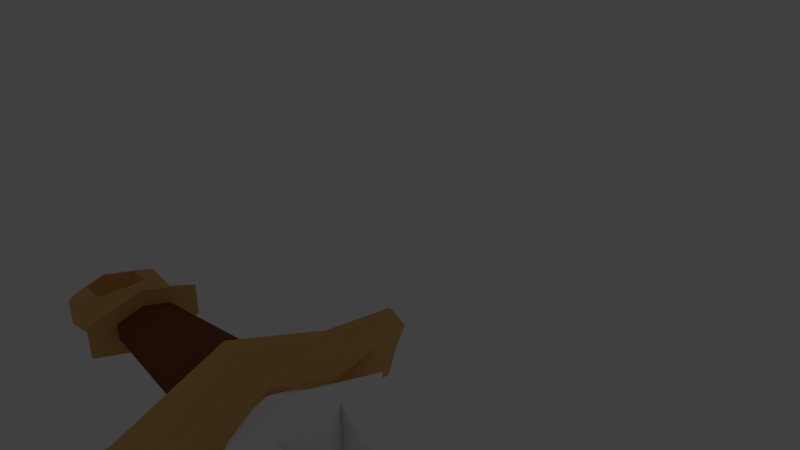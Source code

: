 # Source: SwordsMore.blend  (saved by Blender 2.77.0; exported with 4.5.12 LTS)
import bpy
from mathutils import Matrix  # noqa: F401  (used for matrix-valued properties, if any)

bpy.ops.wm.read_factory_settings(use_empty=True)
scene = bpy.context.scene
scene.name = 'Scene'

# ---- collections
col_collection_1 = bpy.data.collections.new('Collection 1'); scene.collection.children.link(col_collection_1)
col_collection_1.hide_render = True
col_collection_1.hide_viewport = True
col_collection_2 = bpy.data.collections.new('Collection 2'); scene.collection.children.link(col_collection_2)

# ---- materials (node trees are filled in below, after node groups)
mat_swordhilt = bpy.data.materials.new('SwordHilt')
mat_swordhilt.alpha_threshold = 0.0
mat_swordhilt.use_transparent_shadow = False
mat_swordhilt.diffuse_color = (0.8, 0.4675, 0.155, 1.0)
mat_swordhilt.roughness = 0.5
mat_swordwhite = bpy.data.materials.new('SwordWhite')
mat_swordwhite.alpha_threshold = 0.0
mat_swordwhite.use_transparent_shadow = False
mat_swordwhite.diffuse_color = (1.0, 1.0, 1.0, 1.0)
mat_swordwhite.roughness = 0.5
mat_swordgrip = bpy.data.materials.new('SwordGrip')
mat_swordgrip.alpha_threshold = 0.0
mat_swordgrip.use_transparent_shadow = False
mat_swordgrip.diffuse_color = (0.2266, 0.08545, 0.03616, 1.0)
mat_swordgrip.roughness = 0.5
mat_swordenchanted = bpy.data.materials.new('SwordEnchanted')
mat_swordenchanted.alpha_threshold = 0.0
mat_swordenchanted.use_transparent_shadow = False
mat_swordenchanted.diffuse_color = (0.8, 0.01691, 0.0, 1.0)
mat_swordenchanted.roughness = 0.5

# ---- material node trees

# ---- world
world_world = bpy.data.worlds.new('World'); scene.world = world_world
world_world.color = (0.05088, 0.05088, 0.05088)
world_world.use_sun_shadow = False
world_world.sun_shadow_jitter_overblur = 0.0
world_world.cycles.sampling_method = 'MANUAL'

# ---- cameras
cam_camera = bpy.data.cameras.new('Camera')
cam_camera.clip_end = 100.0
cam_camera.lens = 35.0
cam_camera.sensor_width = 32.0
cam_camera.sensor_height = 18.0
cam_camera.ortho_scale = 7.314
cam_camera.dof.focus_distance = 0.0
cam_camera.dof.aperture_fstop = 128.0

# ---- lights
light_lamp = bpy.data.lights.new('Lamp', 'POINT')
light_lamp.transmission_factor = 0.0
light_lamp.cutoff_distance = 30.0
light_lamp.energy = 100.0
light_lamp.shadow_buffer_clip_start = 1.001
light_lamp.shadow_soft_size = 0.1
light_lamp.shadow_maximum_resolution = 0.006
light_lamp.use_absolute_resolution = True

# ---- meshes
me_cylinder = bpy.data.meshes.new('Cylinder')
me_cylinder.from_pydata([(-1.947, 0.3502, 0.1113), (6.176, 0.3502, 0.1113), (-1.947, 0.2046, -0.6408), (6.176, 0.2046, -0.6408), (-1.947, -0.08648, -0.6408), (6.176, -0.08648, -0.6408), (-1.947, -0.232, 0.1113), (6.176, -0.232, 0.1113), (-1.947, -0.08648, 0.8278), (6.772, -0.08648, 0.3232), (-1.947, 0.2046, 0.8278), (6.772, 0.2046, 0.3232), (7.516, 0.1337, -0.2832), (7.516, 0.2084, 0.1113), (7.516, -0.01559, -0.2832), (7.516, -0.09025, 0.1113), (7.516, -0.01559, 0.2123), (7.516, 0.1337, 0.2123), (3.688, -0.2512, 0.7571), (7.967, 0.05907, 0.1113), (4.988, -0.232, 0.1113), (4.988, -0.08648, -0.6408), (4.988, 0.2046, -0.6408), (4.988, 0.3502, 0.1113), (3.688, 0.3694, 0.7571), (-1.947, 0.6714, 0.1113), (-1.947, 0.3652, -1.711), (-1.947, -0.2471, -1.711), (-1.947, -0.5533, 0.1113), (-1.947, -0.2471, 1.933), (-1.947, 0.3652, 1.933), (-2.374, 0.6714, 0.1113), (-2.374, 0.3652, -1.711), (-2.374, -0.2471, -1.711), (-2.374, -0.5533, 0.1113), (-2.374, -0.2471, 1.933), (-2.374, 0.3652, 1.933), (-2.42, 0.5197, 0.1113), (-2.42, 0.2894, -0.5685), (-2.42, -0.1712, -0.5685), (-2.42, -0.4015, 0.1113), (-2.42, -0.1712, 0.791), (-2.42, 0.2894, 0.791), (-5.107, 0.3791, 0.1113), (-5.107, 0.2191, -0.3609), (-5.107, -0.1009, -0.3609), (-5.107, -0.2609, 0.1113), (-5.107, -0.1009, 0.5835), (-5.107, 0.2191, 0.5835), (-2.107, -0.01718, 2.324), (-2.107, 0.1353, 2.324), (-2.214, -0.01718, 2.324), (-2.214, 0.1353, 2.324), (-2.106, 0.1371, -2.073), (-2.106, -0.01896, -2.073), (-2.215, 0.1371, -2.073), (-2.215, -0.01896, -2.073), (-2.879, 0.2396, 0.6441), (-2.879, -0.1215, 0.6441), (-2.879, -0.302, 0.1113), (-2.879, -0.1215, -0.4216), (-2.879, 0.2396, -0.4216), (-2.879, 0.4202, 0.1113), (-3.89, 0.1713, 0.4426), (-3.89, -0.1655, 0.1113), (-3.89, 0.1713, -0.2201), (-3.89, -0.05321, 0.4426), (-3.89, -0.05321, -0.2201), (-3.89, 0.2836, 0.1113), (-4.831, 0.1705, 0.4401), (-4.831, -0.1638, 0.1113), (-4.831, 0.1705, -0.2176), (-4.831, -0.05235, 0.4401), (-4.831, -0.05235, -0.2176), (-4.831, 0.2819, 0.1113), (5.219, 0.3502, 0.1113), (4.288, 0.3373, 0.6727), (4.288, -0.2192, 0.6727), (5.219, -0.232, 0.1113), (5.219, -0.08648, -0.6408), (5.219, 0.2046, -0.6408), (-1.947, -0.1392, -0.4408), (-1.947, -0.1878, -0.1521), (6.176, -0.1878, -0.1521), (6.176, -0.1392, -0.4408), (7.516, -0.06755, -0.02384), (7.516, -0.04266, -0.1719), (4.988, -0.1392, -0.4408), (4.988, -0.1878, -0.1521), (-1.947, -0.3581, -1.05), (-1.947, -0.4602, -0.4427), (-2.374, -0.3581, -1.05), (-2.374, -0.4602, -0.4427), (-2.42, -0.2547, -0.322), (-2.42, -0.3315, -0.09544), (-5.107, -0.1589, -0.1897), (-5.107, -0.2123, -0.03234), (-2.879, -0.2471, -0.05079), (-2.879, -0.1869, -0.2284), (-3.89, -0.1313, 0.01049), (-3.89, -0.09392, -0.09997), (-4.831, -0.1299, 0.01126), (-4.831, -0.09275, -0.09836), (5.219, -0.1392, -0.4408), (5.219, -0.1878, -0.1521), (2.142, 0.2046, -0.6408), (1.375, 0.2046, -0.6408), (2.142, -0.08648, -0.6408), (1.375, -0.08648, -0.6408), (2.142, -0.232, 0.1113), (1.375, -0.232, 0.1113), (1.375, -0.1836, 0.7861), (1.042, -0.1287, 0.8097), (1.375, 0.3017, 0.7861), (1.042, 0.2468, 0.8097), (1.375, 0.3502, 0.1113), (2.142, 0.3502, 0.1113), (2.142, -0.1392, -0.4408), (1.375, -0.1392, -0.4408), (2.142, -0.1878, -0.1521), (1.375, -0.1878, -0.1521), (0.2296, 0.2046, -0.6408), (0.2296, -0.08648, -0.6408), (0.2296, -0.232, 0.1113), (0.01138, -0.1141, 0.816), (0.01138, 0.2323, 0.816), (0.2296, -0.1392, -0.4408), (0.2296, -0.1878, -0.1521), (0.2296, 0.3502, 0.1113), (-0.3057, 0.2046, -0.6408), (-0.3057, -0.08648, -0.6408), (-0.3057, -0.232, 0.1113), (-0.4702, -0.1073, 0.8189), (-0.4702, 0.2255, 0.8189), (-0.3057, -0.1392, -0.4408), (-0.3057, -0.1878, -0.1521), (-0.3057, 0.3502, 0.1113)], [], [(75, 1, 3, 80), (80, 3, 5, 79), (104, 83, 7, 78), (78, 7, 9, 77), (84, 5, 14, 86), (77, 9, 11, 76), (76, 11, 1, 75), (6, 8, 29, 28), (16, 15, 19), (1, 11, 17, 13), (9, 7, 15, 16), (5, 3, 12, 14), (11, 9, 16, 17), (3, 1, 13, 12), (119, 88, 20, 109), (14, 12, 19), (17, 16, 19), (15, 85, 86, 14, 19), (12, 13, 19), (13, 17, 19), (109, 20, 18, 111), (111, 18, 24, 113), (113, 24, 23, 116), (105, 22, 21, 107), (116, 23, 22, 105), (29, 30, 50, 49), (2, 4, 27, 26), (8, 10, 30, 29), (0, 2, 26, 25), (82, 6, 28, 90), (10, 0, 25, 30), (36, 31, 37, 42), (90, 28, 34, 92), (25, 26, 32, 31), (30, 25, 31, 36), (28, 29, 35, 34), (33, 32, 55, 56), (72, 69, 48, 47), (34, 35, 41, 40), (32, 33, 39, 38), (35, 36, 42, 41), (92, 34, 40, 94), (31, 32, 38, 37), (43, 44, 45, 95, 96, 46, 47, 48), (101, 70, 46, 96), (74, 71, 44, 43), (69, 74, 43, 48), (70, 72, 47, 46), (71, 73, 45, 44), (49, 50, 52, 51), (30, 36, 52, 50), (36, 35, 51, 52), (35, 29, 49, 51), (53, 54, 56, 55), (32, 26, 53, 55), (26, 27, 54, 53), (27, 33, 56, 54), (38, 39, 60, 61), (40, 41, 58, 59), (42, 37, 62, 57), (37, 38, 61, 62), (94, 40, 59, 97), (41, 42, 57, 58), (61, 60, 67, 65), (59, 58, 66, 64), (57, 62, 68, 63), (62, 61, 65, 68), (97, 59, 64, 99), (58, 57, 63, 66), (65, 67, 73, 71), (64, 66, 72, 70), (63, 68, 74, 69), (68, 65, 71, 74), (99, 64, 70, 101), (66, 63, 69, 72), (24, 76, 75, 23), (18, 77, 76, 24), (20, 78, 77, 18), (88, 104, 78, 20), (22, 80, 79, 21), (23, 75, 80, 22), (21, 79, 103, 87), (87, 103, 104, 88), (67, 100, 102, 73), (100, 99, 101, 102), (60, 98, 100, 67), (98, 97, 99, 100), (39, 93, 98, 60), (93, 94, 97, 98), (73, 102, 95, 45), (102, 101, 96, 95), (33, 91, 93, 39), (91, 92, 94, 93), (27, 89, 91, 33), (89, 90, 92, 91), (4, 81, 89, 27), (81, 82, 90, 89), (107, 21, 87, 117), (117, 87, 88, 119), (7, 83, 85, 15), (83, 84, 86, 85), (79, 5, 84, 103), (103, 84, 83, 104), (126, 118, 120, 127), (118, 117, 119, 120), (122, 108, 118, 126), (108, 107, 117, 118), (128, 115, 106, 121), (115, 116, 105, 106), (121, 106, 108, 122), (106, 105, 107, 108), (125, 114, 115, 128), (114, 113, 116, 115), (124, 112, 114, 125), (112, 111, 113, 114), (123, 110, 112, 124), (110, 109, 111, 112), (127, 120, 110, 123), (120, 119, 109, 110), (135, 127, 123, 131), (131, 123, 124, 132), (132, 124, 125, 133), (133, 125, 128, 136), (129, 121, 122, 130), (136, 128, 121, 129), (130, 122, 126, 134), (134, 126, 127, 135), (81, 134, 135, 82), (4, 130, 134, 81), (0, 136, 129, 2), (2, 129, 130, 4), (10, 133, 136, 0), (8, 132, 133, 10), (6, 131, 132, 8), (82, 135, 131, 6)])
me_cylinder.polygons.foreach_set('material_index', [1, 1, 1, 1, 1, 1, 1, 0, 3, 1, 1, 1, 1, 1, 1, 3, 3, 3, 3, 3, 1, 1, 1, 1, 1, 0, 0, 0, 0, 0, 0, 0, 0, 0, 0, 0, 0, 0, 0, 0, 0, 0, 0, 0, 0, 0, 0, 0, 0, 0, 0, 0, 0, 0, 0, 0, 0, 2, 2, 2, 2, 2, 2, 2, 2, 2, 2, 2, 2, 2, 2, 2, 2, 2, 2, 3, 3, 3, 3, 3, 3, 3, 3, 2, 2, 2, 2, 2, 2, 0, 0, 0, 0, 0, 0, 0, 0, 1, 1, 1, 1, 1, 1, 1, 3, 1, 3, 1, 3, 1, 3, 1, 3, 1, 3, 1, 3, 1, 3, 3, 3, 3, 3, 3, 3, 3, 3, 1, 1, 1, 1, 1, 1, 1, 1])
me_cylinder.materials.append(mat_swordhilt)
me_cylinder.materials.append(mat_swordwhite)
me_cylinder.materials.append(mat_swordgrip)
me_cylinder.materials.append(mat_swordenchanted)
me_cylinder.use_remesh_preserve_volume = False
me_cylinder.use_remesh_preserve_attributes = False
me_cylinder.use_mirror_vertex_groups = False
me_cylinder.update()
me_cylinder_004 = bpy.data.meshes.new('Cylinder.004')
me_cylinder_004.from_pydata([(2.336, 0.0003541, -0.3262), (2.336, -0.5576, -0.1631), (0.3631, -0.3699, -0.1082), (0.3631, 0.0003536, -0.2165), (2.336, 0.5583, -0.1631), (0.3631, 0.3706, -0.1082), (2.336, -0.5576, 0.1631), (0.3631, -0.3699, 0.1082), (0.3631, -0.7464, -0.2183), (0.3631, 0.0003535, -0.4366), (2.336, 0.5583, 0.1631), (0.3631, 0.3706, 0.1082), (0.3631, 0.7471, -0.2183), (2.336, 0.0003544, 0.3262), (0.3631, 0.0003536, 0.2165), (0.3631, -0.7464, 0.2183), (0.06052, -0.5392, -0.1577), (0.06052, 0.0003536, -0.3155), (0.3631, 0.7471, 0.2183), (0.06052, 0.5399, -0.1577), (0.3631, 0.0003536, 0.4366), (0.06052, -0.5392, 0.1577), (-0.4783, -0.5947, -0.174), (-0.4783, -0.3245, -0.253), (-0.1891, -0.3245, -0.2355), (-0.02412, -0.0009731, -0.3202), (-0.0248, 0.0003536, -0.3206), (0.06052, 0.5399, 0.1577), (-0.1891, 0.3226, -0.2363), (-0.4783, 0.3226, -0.2537), (-0.4783, 0.5954, -0.174), (0.06052, 0.0003537, 0.3155), (-0.4783, -0.5947, 0.174), (-0.7124, -0.3763, -0.1101), (-0.7124, 0.0003537, -0.2202), (-0.6835, 0.0003536, -0.236), (-0.6841, -0.000973, -0.2353), (-0.5191, -0.3245, -0.2307), (-0.4783, 0.5954, 0.174), (-0.5191, 0.3226, -0.2315), (-0.7124, 0.377, -0.1101), (-0.0248, 0.0003537, 0.3206), (-0.02412, -0.000973, 0.3202), (-0.1891, -0.3245, 0.2355), (-0.4783, -0.3245, 0.253), (-0.7124, -0.3763, 0.1101), (-0.8277, -0.1029, -0.03019), (-0.8277, 0.0003538, -0.06038), (-0.4783, 0.3226, 0.2537), (-0.1891, 0.3226, 0.2363), (-0.7124, 0.377, 0.1101), (-0.8277, 0.1036, -0.03019), (-0.5191, -0.3245, 0.2307), (-0.6841, -0.000973, 0.2353), (-0.6835, 0.0003537, 0.236), (-0.7124, 0.0003537, 0.2202), (-0.8277, -0.1029, 0.03019), (-0.8277, 0.0003538, 0.06038), (-0.8277, 0.1036, 0.03019), (-0.5191, 0.3226, 0.2315)], [], [(0, 1, 2, 3), (4, 0, 3, 5), (0, 4, 1), (1, 6, 7, 2), (3, 2, 8, 9), (10, 4, 5, 11), (5, 3, 9, 12), (1, 4, 10, 6), (6, 13, 14, 7), (2, 7, 15, 8), (9, 8, 16, 17), (13, 10, 11, 14), (11, 5, 12, 18), (12, 9, 17, 19), (13, 6, 10), (7, 14, 20, 15), (8, 15, 21, 16), (17, 16, 22, 23, 24, 25, 26), (14, 11, 18, 20), (18, 12, 19, 27), (19, 17, 26, 28, 29, 30), (15, 20, 31, 21), (16, 21, 32, 22), (23, 22, 33, 34, 35, 36, 37), (20, 18, 27, 31), (27, 19, 30, 38), (30, 29, 39, 35, 34, 40), (21, 31, 41, 42, 43, 44, 32), (22, 32, 45, 33), (34, 33, 46, 47), (31, 27, 38, 48, 49, 41), (38, 30, 40, 50), (40, 34, 47, 51), (32, 44, 52, 53, 54, 55, 45), (33, 45, 56, 46), (57, 58, 51, 47, 46, 56), (48, 38, 50, 55, 54, 59), (50, 40, 51, 58), (45, 55, 57, 56), (55, 50, 58, 57), (42, 41, 49, 28, 26, 25), (43, 42, 25, 24), (49, 48, 59, 39, 29, 28), (52, 44, 43, 24, 23, 37), (59, 54, 53, 36, 35, 39), (53, 52, 37, 36)])
me_cylinder_004.polygons.foreach_set('material_index', [0, 0, 0, 0, 1, 0, 1, 0, 0, 1, 1, 0, 1, 1, 0, 1, 1, 1, 1, 1, 1, 1, 1, 1, 1, 1, 1, 1, 1, 1, 1, 1, 1, 1, 1, 1, 1, 1, 1, 1, 1, 1, 1, 1, 1, 1])
me_cylinder_004.materials.append(mat_swordgrip)
me_cylinder_004.materials.append(mat_swordhilt)
me_cylinder_004.use_remesh_preserve_volume = False
me_cylinder_004.use_remesh_preserve_attributes = False
me_cylinder_004.use_mirror_vertex_groups = False
me_cylinder_004.update()
me_cylinder_003 = bpy.data.meshes.new('Cylinder.003')
me_cylinder_003.from_pydata([(0.4372, 0.03992, 0.2378), (0.4372, 0.884, 0.1177), (0.4372, 0.884, -0.1226), (0.4372, 0.03992, -0.2428), (0.4372, -0.8041, -0.1226), (0.4372, -0.8041, 0.1177), (0.4372, -2.417, -0.3523), (0.4372, 0.03992, -0.7021), (0.4372, 2.497, -0.3523), (0.4372, 2.497, 0.3473), (0.4372, 0.03992, 0.6971), (0.4372, -2.417, 0.3473), (-0.04829, -3.017, 0.4327), (-0.04829, 0.03992, 0.8678), (-0.04829, -3.017, -0.4376), (-0.04829, 0.03992, -0.8728), (-0.04829, 3.097, -0.4376), (-0.04829, 3.097, 0.4327), (-0.5424, -3.765, 0.1758), (-0.4164, 0.03992, 1.081), (-0.5424, -3.765, -0.1808), (-0.4164, 0.03992, -1.086), (-0.5463, 3.845, -0.1697), (-0.5463, 3.845, 0.1647), (-0.6662, -3.765, 0.1758), (-0.7923, 0.03992, 1.081), (-0.6662, -3.765, -0.1808), (-0.7923, 0.03992, -1.086), (-0.6623, 3.845, -0.1697), (-0.6623, 3.845, 0.1647), (-0.7923, -0.5787, 0.08558), (-0.7923, 0.03992, 0.1737), (-0.7923, -0.5787, -0.09055), (-0.7923, 0.03992, -0.1786), (-0.7923, 0.6586, -0.09055), (-0.7923, 0.6586, 0.08558), (0.8053, 0.6614, -0.1543), (0.8053, 1.849, -0.4445), (0.3198, 2.291, -0.5524), (-0.144, 2.842, -0.4113), (-0.3285, 2.842, -0.4113), (-0.4242, 0.4954, -0.1138), (0.8053, 0.4651, 0.1773), (0.8053, 1.278, 0.5209), (0.3198, 1.58, 0.6486), (-0.1137, 1.957, 0.6194), (-0.3587, 1.957, 0.6194), (-0.4242, 0.3516, 0.1293), (0.8053, 0.884, -0.02477), (0.8053, 2.497, -0.06737), (0.3198, 3.097, -0.0832), (-0.1782, 3.845, -0.0335), (-0.2943, 3.845, -0.0335), (-0.4242, 0.6586, -0.01882), (0.8523, -0.5586, 0.1526), (0.8523, -1.703, 0.449), (0.3668, -2.128, 0.5592), (-0.09071, -2.658, 0.439), (-0.2878, -2.658, 0.439), (-0.3772, -0.3988, 0.1112), (0.8523, -0.8041, -0.002485), (0.8523, -2.417, -0.002485), (0.3668, -3.017, -0.002485), (-0.1274, -3.765, -0.002485), (-0.2511, -3.765, -0.002485), (-0.3772, -0.5787, -0.002485), (0.8523, -0.7357, -0.1675), (0.8523, -1.746, -0.483), (0.3668, -2.122, -0.6002), (-0.08028, -2.59, -0.5189), (-0.2982, -2.59, -0.5189), (-0.3772, -0.5945, -0.1235)], [], [(54, 0, 10, 55), (60, 5, 11, 61), (48, 2, 8, 49), (66, 4, 6, 67), (43, 9, 17, 44), (36, 3, 7, 37), (42, 1, 9, 43), (44, 17, 23, 45), (37, 7, 15, 38), (55, 10, 13, 56), (49, 8, 16, 50), (67, 6, 14, 68), (61, 11, 12, 62), (51, 22, 28, 52), (38, 15, 21, 39), (62, 12, 18, 63), (50, 16, 22, 51), (68, 14, 20, 69), (56, 13, 19, 57), (40, 27, 33, 41), (69, 20, 26, 70), (57, 19, 25, 58), (45, 23, 29, 46), (39, 21, 27, 40), (63, 18, 24, 64), (64, 24, 30, 65), (52, 28, 34, 53), (70, 26, 32, 71), (58, 25, 31, 59), (46, 29, 35, 47), (22, 39, 40, 28), (28, 40, 41, 34), (16, 38, 39, 22), (8, 37, 38, 16), (2, 36, 37, 8), (25, 46, 47, 31), (19, 45, 46, 25), (13, 44, 45, 19), (0, 42, 43, 10), (10, 43, 44, 13), (29, 52, 53, 35), (17, 50, 51, 23), (23, 51, 52, 29), (9, 49, 50, 17), (1, 48, 49, 9), (24, 58, 59, 30), (18, 57, 58, 24), (12, 56, 57, 18), (11, 55, 56, 12), (5, 54, 55, 11), (26, 64, 65, 32), (20, 63, 64, 26), (14, 62, 63, 20), (6, 61, 62, 14), (4, 60, 61, 6), (27, 70, 71, 33), (21, 69, 70, 27), (15, 68, 69, 21), (7, 67, 68, 15), (3, 66, 67, 7)])
me_cylinder_003.materials.append(mat_swordhilt)
me_cylinder_003.use_remesh_preserve_volume = False
me_cylinder_003.use_remesh_preserve_attributes = False
me_cylinder_003.use_mirror_vertex_groups = False
me_cylinder_003.update()
me_cylinder_002 = bpy.data.meshes.new('Cylinder.002')
me_cylinder_002.from_pydata([(4.976, -0.02571, 0.4977), (4.976, 0.8403, 0.2445), (-0.9841, 0.8403, 0.2445), (-0.9841, 0.4822, 0.3492), (1.27, 0.03333, 0.4804), (1.134, 0.03611, 0.4796), (-0.9841, -0.8917, 0.2445), (4.976, -0.8917, 0.2445), (1.27, -0.02665, 0.4974), (-0.9841, -0.4761, 0.366), (6.872, -0.02571, 0.1265), (6.872, 0.2056, 0.05891), (4.976, 0.8403, -0.2619), (-0.9841, 0.8403, -0.2619), (-1.317, 0.3514, 0.5811), (-1.366, 0.4118, 0.5923), (-1.47, 0.5739, 0.6051), (-1.727, 1.58, 0.4606), (-1.727, -0.02571, 0.93), (-1.112, -0.02571, 0.5718), (-1.473, -0.5731, 0.6223), (-1.727, -1.631, 0.4606), (-0.9841, -0.8917, -0.2619), (4.976, -0.8917, -0.2619), (6.872, -0.257, 0.05891), (6.872, 0.2056, -0.07635), (7.417, -0.02571, -0.008722), (-1.727, 1.58, -0.4781), (4.976, -0.02571, -0.5151), (1.134, 0.03611, -0.497), (1.27, 0.03333, -0.4978), (-0.9841, 0.4822, -0.3666), (-1.089, 0.008235, 0.4909), (-1.089, 0.008234, -0.5083), (-1.345, 0.381, -0.6064), (-1.94, 0.8051, 0.2342), (-1.94, -0.02571, 0.4771), (-1.727, -1.631, -0.4781), (-1.94, -0.8565, 0.2342), (-0.9841, -0.4761, -0.3834), (1.27, -0.02665, -0.5148), (6.872, -0.257, -0.07635), (6.872, -0.02571, -0.144), (-1.47, 0.5739, -0.6225), (-1.112, -0.02571, -0.5893), (-1.727, -0.02571, -0.9474), (-1.94, 0.8051, -0.2516), (-2.138, 0.9593, 0.2793), (-2.138, -0.02571, 0.5673), (-1.473, -0.5731, -0.6398), (-1.94, -0.8565, -0.2516), (-2.138, -1.011, 0.2793), (-1.94, -0.02571, -0.4945), (-2.138, 0.9593, -0.2967), (-2.32, 0.9593, 0.2793), (-2.32, -0.02571, 0.5673), (-2.138, -1.011, -0.2967), (-2.32, -1.011, 0.2793), (-2.138, -0.02571, -0.5847), (-2.32, 0.9593, -0.2967), (-2.486, 0.7355, 0.2138), (-2.486, -0.02571, 0.4364), (-2.32, -1.011, -0.2967), (-2.486, -0.7869, 0.2138), (-2.32, -0.02571, -0.5847), (-2.486, 0.7355, -0.2313), (-2.486, -0.7869, -0.2313), (-2.486, -0.02571, -0.4538)], [], [(8, 0, 1, 2, 3, 4, 5), (6, 7, 0, 8, 9), (1, 0, 10, 11), (2, 1, 12, 13), (14, 15, 16, 3, 2, 17, 18, 19, 32), (6, 9, 20, 19, 18, 21), (22, 23, 7, 6), (0, 7, 24, 10), (12, 1, 11, 25), (11, 10, 26), (2, 13, 27, 17), (13, 12, 28, 40, 29, 30, 31), (16, 31, 3), (33, 34, 15, 14, 32), (43, 31, 16), (18, 17, 35, 36), (22, 6, 21, 37), (21, 18, 36, 38), (40, 28, 23, 22, 39), (7, 23, 41, 24), (10, 24, 26), (28, 12, 25, 42), (25, 11, 26), (16, 34, 43), (17, 27, 46, 35), (36, 35, 47, 48), (39, 22, 37, 45, 44, 49), (37, 21, 38, 50), (38, 36, 48, 51), (23, 28, 42, 41), (24, 41, 26), (42, 25, 26), (27, 45, 52, 46), (35, 46, 53, 47), (48, 47, 54, 55), (45, 37, 50, 52), (50, 38, 51, 56), (51, 48, 55, 57), (41, 42, 26), (46, 52, 58, 53), (47, 53, 59, 54), (55, 54, 60, 61), (52, 50, 56, 58), (56, 51, 57, 62), (57, 55, 61, 63), (53, 58, 64, 59), (54, 59, 65, 60), (58, 56, 62, 64), (62, 57, 63, 66), (59, 64, 67, 65), (64, 62, 66, 67), (33, 44, 34), (16, 15, 34), (13, 31, 43, 34, 44, 45, 27), (30, 3, 31), (30, 4, 3), (40, 8, 5, 29), (4, 30, 29, 5), (8, 40, 39, 9), (20, 9, 49), (49, 9, 39), (20, 49, 19), (44, 33, 49), (33, 32, 49), (32, 19, 49)])
me_cylinder_002.materials.append(mat_swordwhite)
me_cylinder_002.use_remesh_preserve_volume = False
me_cylinder_002.use_remesh_preserve_attributes = False
me_cylinder_002.use_mirror_vertex_groups = False
me_cylinder_002.update()

# ---- objects
ob_cylinder = bpy.data.objects.new('Cylinder', me_cylinder)
ob_lamp = bpy.data.objects.new('Lamp', light_lamp)
ob_camera = bpy.data.objects.new('Camera', cam_camera)
ob_cylinder_003 = bpy.data.objects.new('Cylinder.003', me_cylinder_004)
ob_cylinder_002 = bpy.data.objects.new('Cylinder.002', me_cylinder_003)
ob_cylinder_001 = bpy.data.objects.new('Cylinder.001', me_cylinder_002)

# ---- transforms, parenting, visibility, modifiers, constraints
ob_cylinder.location = (0.1113, -0.05907, -5.176)
ob_cylinder.lineart.crease_threshold = 0.0
ob_lamp.location = (4.076, 1.005, 5.904)
ob_lamp.rotation_euler = (0.6503, 0.05522, 1.866)
ob_lamp.lock_rotations_4d = False
ob_lamp.empty_display_type = 'ARROWS'
ob_lamp.color = (0.0, 0.0, 0.0, 0.0)
ob_lamp.lineart.crease_threshold = 0.0
ob_camera.location = (7.481, -6.508, 5.344)
ob_camera.rotation_euler = (1.109, 0.01082, 0.8149)
ob_camera.lock_rotations_4d = False
ob_camera.empty_display_type = 'ARROWS'
ob_camera.color = (0.0, 0.0, 0.0, 0.0)
ob_camera.display_type = 'WIRE'
ob_camera.lineart.crease_threshold = 0.0
ob_cylinder_003.location = (-7.728, -1.043e-06, -4.289)
ob_cylinder_003.scale = (1.622, 1.622, 1.622)
ob_cylinder_003.lineart.crease_threshold = 0.0
ob_cylinder_002.location = (-3.34, 0.003332, -4.429)
ob_cylinder_002.lineart.crease_threshold = 0.0
ob_cylinder_001.location = (0.0311, 0.01055, -4.451)
ob_cylinder_001.scale = (1.209, 1.209, 1.209)
ob_cylinder_001.lineart.crease_threshold = 0.0

# ---- collection membership
col_collection_1.objects.link(ob_cylinder)
col_collection_1.objects.link(ob_lamp)
col_collection_1.objects.link(ob_camera)
col_collection_2.objects.link(ob_cylinder_003)
col_collection_2.objects.link(ob_cylinder_002)
col_collection_2.objects.link(ob_cylinder_001)

# ---- scene / render settings (as saved in the file)
scene.camera = ob_camera
scene.frame_start = 1; scene.frame_end = 250; scene.frame_set(1)
scene.render.engine = 'BLENDER_EEVEE_NEXT'
scene.render.resolution_percentage = 50
scene.render.dither_intensity = 0.0
scene.cycles.use_denoising = False
scene.cycles.samples = 128
scene.cycles.sampling_pattern = 'TABULATED_SOBOL'
scene.cycles.light_sampling_threshold = 0.0
scene.cycles.use_adaptive_sampling = False
scene.cycles.use_light_tree = False
scene.cycles.blur_glossy = 0.0
scene.cycles.sample_clamp_indirect = 0.0
scene.view_settings.view_transform = 'Standard'
bpy.context.view_layer.update()
